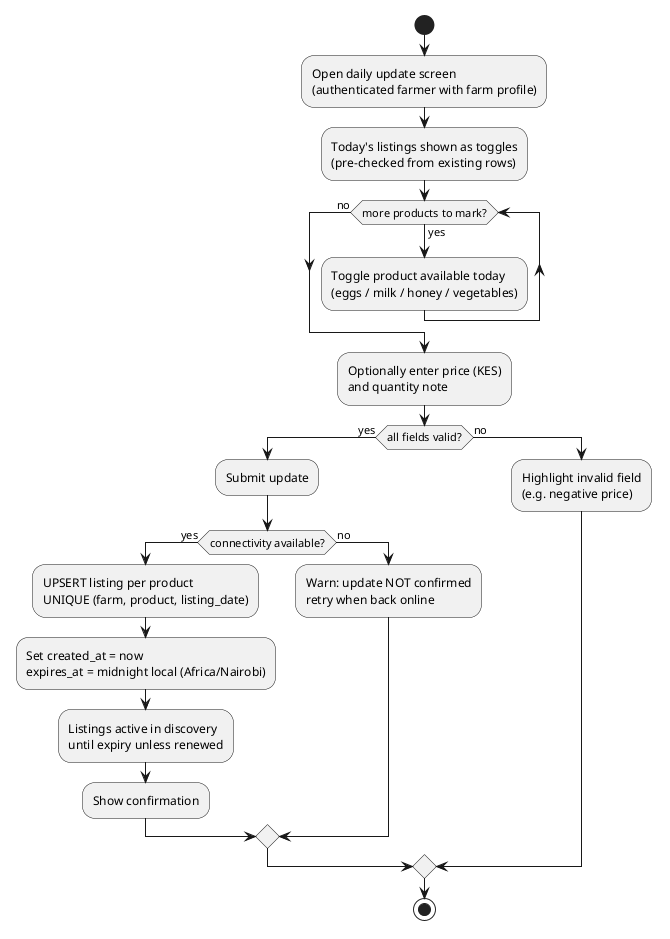

The diagram above was rendered by PlantUML. Its source (embedded in the PNG):
@startuml activity-diagram
' Local Farm Map V1 — UML Activity Diagram
' Flow: UC-03 Publish Today's Availability (the farmer's <10 s daily update)
' Alternates from SRS UC-03: validation failure, connectivity loss
start
:Open daily update screen
(authenticated farmer with farm profile);
:Today's listings shown as toggles
(pre-checked from existing rows);
while (more products to mark?) is (yes)
  :Toggle product available today
  (eggs / milk / honey / vegetables);
endwhile (no)
:Optionally enter price (KES)
and quantity note;
if (all fields valid?) then (yes)
  :Submit update;
  if (connectivity available?) then (yes)
    :UPSERT listing per product
    UNIQUE (farm, product, listing_date);
    :Set created_at = now
    expires_at = midnight local (Africa/Nairobi);
    :Listings active in discovery
    until expiry unless renewed;
    :Show confirmation;
  else (no)
    :Warn: update NOT confirmed
    retry when back online;
  endif
else (no)
  :Highlight invalid field
  (e.g. negative price);
endif
stop
@enduml